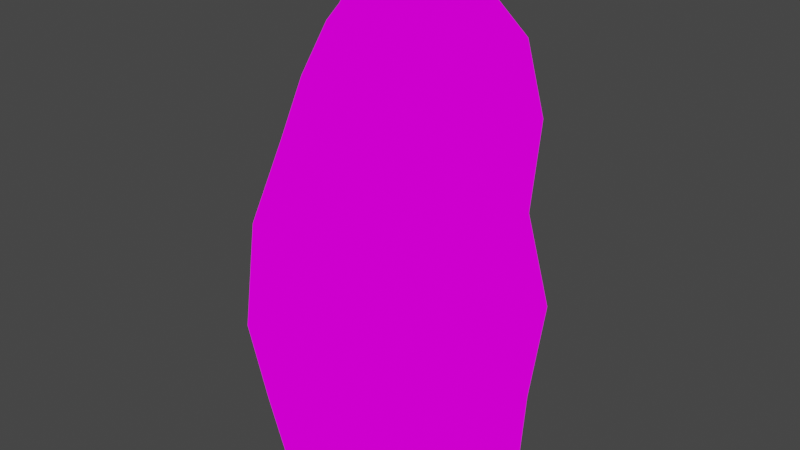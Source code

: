 # Source: debris-asteroid_02.blend  (saved by Blender 2.93.21; exported with 4.5.12 LTS)
import bpy
from mathutils import Matrix  # noqa: F401  (used for matrix-valued properties, if any)

bpy.ops.wm.read_factory_settings(use_empty=True)
scene = bpy.context.scene
scene.name = 'Scene'

# ---- collections
col_collection = bpy.data.collections.new('Collection'); scene.collection.children.link(col_collection)

# ---- images (referenced by path relative to the original .blend; pixels are not part of the script)
import os
ASSET_DIR = os.environ.get("B2B_ASSET_DIR", "")  # directory of the original .blend (textures are referenced by path, not embedded)
HERE = os.path.dirname(os.path.abspath(__file__))  # packed textures are extracted next to this script under _unpacked/

def load_image(name, relpath, width, height, colorspace="sRGB"):
    """Load a texture the original file referenced (path relative to the .blend, or extracted next to this script)."""
    p = next((c for c in (os.path.join(HERE, relpath), os.path.join(ASSET_DIR, relpath)) if relpath and os.path.exists(c)), "")
    if p:
        img = bpy.data.images.load(p, check_existing=True)
        img.name = name
    else:  # same state as the original file: an image datablock whose file is absent (Cycles renders it pink)
        img = bpy.data.images.new(name, width, height)
        img.source = "FILE"
        img.filepath = "//" + (relpath or name)
    img.colorspace_settings.name = colorspace
    return img
img_debris_asteroid_01_psd = load_image('debris-asteroid_01.psd', 'debris-asteroid_01.psd', 1024, 1024, 'sRGB')

# ---- materials (node trees are filled in below, after node groups)
mat_material = bpy.data.materials.new('Material')
mat_material.alpha_threshold = 0.0
mat_material.use_transparent_shadow = False
mat_material.line_color = (0.0, 0.0, 0.0, 1.0)

# ---- material node trees
mat_material.use_nodes = True; mat_material.node_tree.nodes.clear()
_N = mat_material.node_tree.nodes; _L = mat_material.node_tree.links
n0 = _N.new('ShaderNodeOutputMaterial'); n0.name = 'Material Output'; n0.location = (300, 300)
n1 = _N.new('ShaderNodeBsdfPrincipled'); n1.name = 'Principled BSDF'; n1.location = (10, 300)
n1.distribution = 'GGX'
n1.subsurface_method = 'BURLEY'
n1.inputs[0].default_value = (0.0, 0.0, 0.0, 1.0)
n1.inputs[2].default_value = 1.0
n1.inputs[3].default_value = 1.45
n1.inputs[13].default_value = 0.0
n1.inputs[28].default_value = 1.0
n2 = _N.new('ShaderNodeTexImage'); n2.name = 'Image Texture'; n2.location = (-385, 16)
n2.image = img_debris_asteroid_01_psd
_L.new(n1.outputs[0], n0.inputs[0])
_L.new(n2.outputs[1], n1.inputs[4])
_L.new(n2.outputs[0], n1.inputs[27])
n0.is_active_output = True

# ---- world
world_world = bpy.data.worlds.new('World'); scene.world = world_world
world_world.use_nodes = True; world_world.node_tree.nodes.clear()
_N = world_world.node_tree.nodes; _L = world_world.node_tree.links
n0 = _N.new('ShaderNodeOutputWorld'); n0.name = 'World Output'; n0.location = (300, 300)
n1 = _N.new('ShaderNodeBackground'); n1.name = 'Background'; n1.location = (10, 300)
n1.inputs[0].default_value = (0.05088, 0.05088, 0.05088, 1.0)
_L.new(n1.outputs[0], n0.inputs[0])
n0.is_active_output = True
world_world.color = (0.05088, 0.05088, 0.05088)
world_world.use_sun_shadow = False
world_world.sun_shadow_jitter_overblur = 0.0

# ---- meshes
me_cube_003 = bpy.data.meshes.new('Cube.003')
me_cube_003.from_pydata([(-0.1939, -0.1936, -0.6493), (-0.1878, -0.1062, 0.6086), (-0.1736, 0.1989, -0.6203), (-0.1884, 0.2243, 0.7473), (0.2011, -0.2618, -0.6963), (0.1579, -0.1474, 0.6146), (0.2045, 0.181, -0.6946), (0.1667, 0.1731, 0.6788), (-0.3348, -0.3348, -0.3082), (-0.2899, -0.1975, 0.268), (-0.2715, 0.385, 0.408), (-0.2867, 0.3017, -0.2765), (0.2695, 0.2839, 0.3207), (0.3004, 0.3253, -0.3033), (0.2342, -0.2645, 0.3026), (0.3089, -0.3762, -0.3348), (-0.2132, 0.006721, -0.6477), (-0.2735, -0.1246, 0.4378), (-0.208, 0.06555, 0.7032), (-0.1434, 0.3124, -0.3077), (-0.000105, 0.2262, -0.6702), (-0.01229, 0.2057, 0.733), (0.291, 0.2584, -0.6089), (0.267, -0.02949, -0.7202), (0.1962, 0.01179, 0.652), (0.274, -0.3882, -0.6154), (-0.02474, -0.2361, -0.6873), (-0.0308, -0.138, 0.5924), (-0.282, -0.2812, -0.5378), (-0.3023, -0.3158, 0.03916), (-0.2757, 0.3185, 0.6916), (-0.3541, 0.3639, 0.007425), (0.2347, 0.2377, 0.5617), (0.2461, 0.2753, 0.02012), (0.2184, -0.2082, 0.497), (0.2318, -0.3267, 0.06259), (-0.08796, -0.4925, -0.3707), (-0.01572, -0.3486, 0.2657), (0.4459, -0.02067, -0.3081), (0.3671, 0.006137, 0.3148), (-0.00691, 0.459, -0.3057), (-0.009895, 0.3958, 0.3254), (-0.4508, 0.004882, -0.2925), (-0.442, 0.1255, 0.3023), (-0.3329, 0.1152, 0.5983), (-0.026, 0.3398, 0.6524), (0.3177, 0.0126, 0.5223), (-0.05869, -0.1189, 0.2974), (9.313e-10, 2.095e-09, -0.7118), (-0.005192, 0.01109, 0.7014), (-0.1055, -0.4228, -0.6139), (-0.01711, -0.4522, 0.01485), (0.4612, -0.04707, -0.633), (0.2469, -0.1458, 0.148), (0.0002519, 0.3837, -0.5398), (-0.01648, 0.4484, 0.00932), (-0.3215, 0.03189, -0.4366), (-0.4707, 0.02461, 0.005659)], [], [(9, 17, 44, 43), (17, 1, 18, 44), (44, 18, 3, 30), (43, 44, 30, 10), (10, 30, 45, 41), (30, 3, 21, 45), (45, 21, 7, 32), (41, 45, 32, 12), (12, 32, 46, 39), (32, 7, 24, 46), (46, 24, 5, 34), (39, 46, 34, 14), (14, 34, 47, 37), (34, 5, 27, 47), (47, 27, 1, 17), (37, 47, 17, 9), (2, 20, 48, 16), (20, 6, 23, 48), (48, 23, 4, 26), (16, 48, 26, 0), (7, 21, 49, 24), (21, 3, 18, 49), (49, 18, 1, 27), (24, 49, 27, 5), (4, 25, 50, 26), (25, 15, 36, 50), (50, 36, 8, 28), (26, 50, 28, 0), (15, 35, 51, 36), (35, 14, 37, 51), (51, 37, 9, 29), (36, 51, 29, 8), (6, 22, 52, 23), (22, 13, 38, 52), (52, 38, 15, 25), (23, 52, 25, 4), (13, 33, 53, 38), (33, 12, 39, 53), (53, 39, 14, 35), (38, 53, 35, 15), (2, 19, 54, 20), (19, 11, 40, 54), (54, 40, 13, 22), (20, 54, 22, 6), (11, 31, 55, 40), (31, 10, 41, 55), (55, 41, 12, 33), (40, 55, 33, 13), (0, 28, 56, 16), (28, 8, 42, 56), (56, 42, 11, 19), (16, 56, 19, 2), (8, 29, 57, 42), (29, 9, 43, 57), (57, 43, 10, 31), (42, 57, 31, 11)])
me_cube_003.polygons.foreach_set('use_smooth', [True] * 56)
_uv = me_cube_003.uv_layers.new(name='UVMap')
_uv.uv.foreach_set('vector', [0.9914, 0.004003, 0.4977, 0.004003, 0.4977, 0.4999, 0.9914, 0.4999, 0.4977, 0.004003, 0.004003, 0.004003, 0.004003, 0.4999, 0.4977, 0.4999, 0.4977, 0.4999, 0.004003, 0.4999, 0.004003, 0.9958, 0.4977, 0.9958, 0.9914, 0.4999, 0.4977, 0.4999, 0.4977, 0.9958, 0.9914, 0.9958, 0.9938, 0.004003, 0.4989, 0.004003, 0.4989, 0.4999, 0.9938, 0.4999, 0.4989, 0.004003, 0.004003, 0.004003, 0.004003, 0.4999, 0.4989, 0.4999, 0.4989, 0.4999, 0.004003, 0.4999, 0.004003, 0.9958, 0.4989, 0.9958, 0.9938, 0.4999, 0.4989, 0.4999, 0.4989, 0.9958, 0.9938, 0.9958, 0.9938, 0.004003, 0.4989, 0.004003, 0.4989, 0.4999, 0.9938, 0.4999, 0.4989, 0.004003, 0.004003, 0.004003, 0.004003, 0.4999, 0.4989, 0.4999, 0.4989, 0.4999, 0.004003, 0.4999, 0.004003, 0.9958, 0.4989, 0.9958, 0.9938, 0.4999, 0.4989, 0.4999, 0.4989, 0.9958, 0.9938, 0.9958, 0.9938, 0.004003, 0.4989, 0.004003, 0.4989, 0.4999, 0.9938, 0.4999, 0.4989, 0.004003, 0.004003, 0.004003, 0.004003, 0.4999, 0.4989, 0.4999, 0.4989, 0.4999, 0.004003, 0.4999, 0.004003, 0.9958, 0.4989, 0.9958, 0.9938, 0.4999, 0.4989, 0.4999, 0.4989, 0.9958, 0.9938, 0.9958, 0.9958, 0.004003, 0.4999, 0.004003, 0.4999, 0.4999, 0.9958, 0.4999, 0.4999, 0.004003, 0.004003, 0.004003, 0.004003, 0.4999, 0.4999, 0.4999, 0.4999, 0.4999, 0.004003, 0.4999, 0.004003, 0.9958, 0.4999, 0.9958, 0.9958, 0.4999, 0.4999, 0.4999, 0.4999, 0.9958, 0.9958, 0.9958, 0.9958, 0.004003, 0.4999, 0.004003, 0.4999, 0.4999, 0.9958, 0.4999, 0.4999, 0.004003, 0.004003, 0.004003, 0.004003, 0.4999, 0.4999, 0.4999, 0.4999, 0.4999, 0.004003, 0.4999, 0.004003, 0.9958, 0.4999, 0.9958, 0.9958, 0.4999, 0.4999, 0.4999, 0.4999, 0.9958, 0.9958, 0.9958, 0.9958, 0.004003, 0.4999, 0.004003, 0.4999, 0.4999, 0.9958, 0.4999, 0.4999, 0.004003, 0.004003, 0.004003, 0.004003, 0.4999, 0.4999, 0.4999, 0.4999, 0.4999, 0.004003, 0.4999, 0.004003, 0.9958, 0.4999, 0.9958, 0.9958, 0.4999, 0.4999, 0.4999, 0.4999, 0.9958, 0.9958, 0.9958, 0.9939, 0.00791, 0.4967, 0.004404, 0.4977, 0.4989, 0.9929, 0.5009, 0.4967, 0.004404, -0.0004504, 0.0008981, 0.002479, 0.497, 0.4977, 0.4989, 0.4977, 0.4989, 0.002479, 0.497, 0.005409, 0.9931, 0.4987, 0.9935, 0.9929, 0.5009, 0.4977, 0.4989, 0.4987, 0.9935, 0.9919, 0.9939, 0.9958, 0.004003, 0.4999, 0.004003, 0.4999, 0.4999, 0.9958, 0.4999, 0.4999, 0.004003, 0.004003, 0.004003, 0.004003, 0.4999, 0.4999, 0.4999, 0.4999, 0.4999, 0.004003, 0.4999, 0.004003, 0.9958, 0.4999, 0.9958, 0.9958, 0.4999, 0.4999, 0.4999, 0.4999, 0.9958, 0.9958, 0.9958, 0.9939, 0.00791, 0.4967, 0.004404, 0.4977, 0.4989, 0.9929, 0.5009, 0.4967, 0.004404, -0.0004504, 0.0008981, 0.002479, 0.497, 0.4977, 0.4989, 0.4977, 0.4989, 0.002479, 0.497, 0.005409, 0.9931, 0.4987, 0.9935, 0.9929, 0.5009, 0.4977, 0.4989, 0.4987, 0.9935, 0.9919, 0.9939, 0.9958, 0.004003, 0.4999, 0.004003, 0.4999, 0.4999, 0.9958, 0.4999, 0.4999, 0.004003, 0.004003, 0.004003, 0.004003, 0.4999, 0.4999, 0.4999, 0.4999, 0.4999, 0.004003, 0.4999, 0.004003, 0.9958, 0.4999, 0.9958, 0.9958, 0.4999, 0.4999, 0.4999, 0.4999, 0.9958, 0.9958, 0.9958, 0.9939, 0.00791, 0.4967, 0.004404, 0.4977, 0.4989, 0.9929, 0.5009, 0.4967, 0.004404, -0.0004504, 0.0008981, 0.002479, 0.497, 0.4977, 0.4989, 0.4977, 0.4989, 0.002479, 0.497, 0.005409, 0.9931, 0.4987, 0.9935, 0.9929, 0.5009, 0.4977, 0.4989, 0.4987, 0.9935, 0.9919, 0.9939, 0.9958, 0.004003, 0.4999, 0.004003, 0.4999, 0.4999, 0.9958, 0.4999, 0.4999, 0.004003, 0.004003, 0.004003, 0.004003, 0.4999, 0.4999, 0.4999, 0.4999, 0.4999, 0.004003, 0.4999, 0.004003, 0.9958, 0.4999, 0.9958, 0.9958, 0.4999, 0.4999, 0.4999, 0.4999, 0.9958, 0.9958, 0.9958, 0.9939, 0.00791, 0.4967, 0.004404, 0.4977, 0.4989, 0.9929, 0.5009, 0.4967, 0.004404, -0.0004504, 0.0008981, 0.002479, 0.497, 0.4977, 0.4989, 0.4977, 0.4989, 0.002479, 0.497, 0.005409, 0.9931, 0.4987, 0.9935, 0.9929, 0.5009, 0.4977, 0.4989, 0.4987, 0.9935, 0.9919, 0.9939])
me_cube_003.materials.append(mat_material)
me_cube_003.use_remesh_fix_poles = True
me_cube_003.use_remesh_preserve_attributes = False
me_cube_003.update()

# ---- objects
ob_cube = bpy.data.objects.new('Cube', me_cube_003)

# ---- transforms, parenting, visibility, modifiers, constraints
ob_cube.location = (0.0, 0.0, 0.0)

# ---- collection membership
col_collection.objects.link(ob_cube)

# ---- scene / render settings (as saved in the file)
scene.frame_start = 1; scene.frame_end = 250; scene.frame_set(1)
scene.render.engine = 'BLENDER_EEVEE_NEXT'
scene.cycles.use_denoising = False
scene.cycles.samples = 128
scene.cycles.sampling_pattern = 'TABULATED_SOBOL'
scene.cycles.use_adaptive_sampling = False
scene.cycles.use_light_tree = False
scene.view_settings.view_transform = 'Filmic'
bpy.context.view_layer.update()

# ---- added for rendering (the .blend has no active camera and no usable light): camera, sun
cam_auto = bpy.data.cameras.new('AutoCamera')
cam_auto.lens = 50.0
cam_auto.sensor_width = 36.0
cam_auto.clip_end = 1000.0
ob_auto_camera = bpy.data.objects.new('AutoCamera', cam_auto)
scene.collection.objects.link(ob_auto_camera)
ob_auto_camera.location = (1.82879, -2.21701, 1.48036)
ob_auto_camera.rotation_euler = (1.09748, -7.21219e-08, 0.694738)
scene.camera = ob_auto_camera
light_auto_sun = bpy.data.lights.new('AutoSun', 'SUN')
light_auto_sun.energy = 3.0
light_auto_sun.angle = 0.0523599
ob_auto_sun = bpy.data.objects.new('AutoSun', light_auto_sun)
scene.collection.objects.link(ob_auto_sun)
ob_auto_sun.rotation_euler = (0.872665, 0.174533, 0.523599)
bpy.context.view_layer.update()
